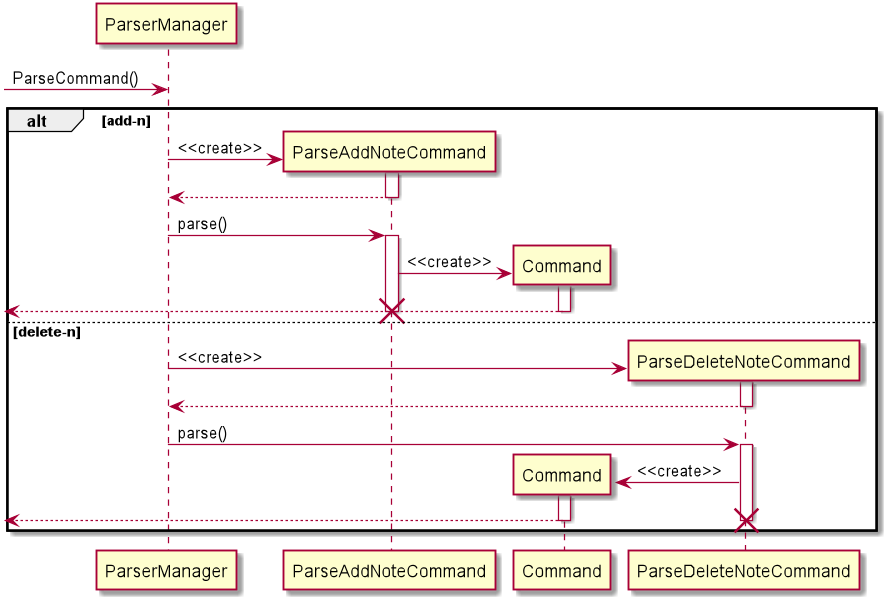

The diagram above was rendered by PlantUML. Its source (embedded in the PNG):
@startuml
-> ParserManager: ParseCommand()

alt add-n
create ParseAddNoteCommand
ParserManager -> ParseAddNoteCommand: <<create>>

activate ParseAddNoteCommand
ParserManager <-- ParseAddNoteCommand
deactivate ParseAddNoteCommand

ParserManager -> ParseAddNoteCommand: parse()

activate ParseAddNoteCommand
create Command
ParseAddNoteCommand -> Command: <<create>>

activate Command
<-- Command:
deactivate Command

deactivate ParseAddNoteCommand
destroy ParseAddNoteCommand

else delete-n
create ParseDeleteNoteCommand
ParserManager -> ParseDeleteNoteCommand: <<create>>

activate ParseDeleteNoteCommand
ParserManager <-- ParseDeleteNoteCommand
deactivate ParseDeleteNoteCommand

ParserManager -> ParseDeleteNoteCommand: parse()

activate ParseDeleteNoteCommand
create Command
ParseDeleteNoteCommand -> Command: <<create>>

activate Command
<-- Command:
deactivate Command

deactivate ParseDeleteNoteCommand
destroy ParseDeleteNoteCommand

end

@enduml